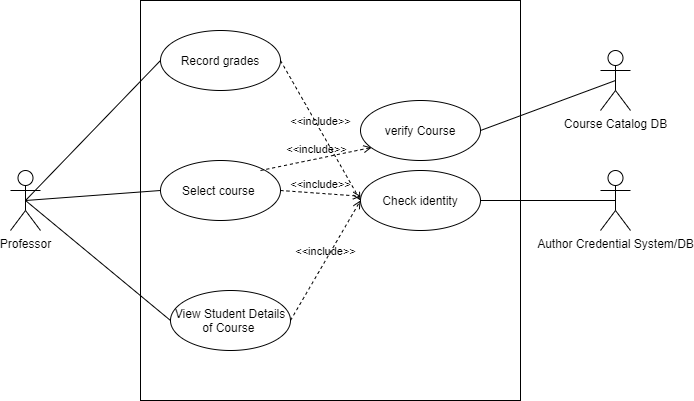

The diagram above was exported from draw.io. Its source (the exported page's mxGraphModel, read from the mxfile embedded in the PNG):
<mxGraphModel dx="1024" dy="592" grid="1" gridSize="10" guides="1" tooltips="1" connect="1" arrows="1" fold="1" page="1" pageScale="1" pageWidth="850" pageHeight="1100" math="0" shadow="0">
  <root>
    <mxCell id="0" />
    <mxCell id="1" parent="0" />
    <mxCell id="UG63WPdkX82kkG7cG447-1" value="" style="rounded=0;whiteSpace=wrap;html=1;" parent="1" vertex="1">
      <mxGeometry x="240" y="70" width="380" height="400" as="geometry" />
    </mxCell>
    <mxCell id="UG63WPdkX82kkG7cG447-2" value="Professor" style="shape=umlActor;verticalLabelPosition=bottom;labelBackgroundColor=#ffffff;verticalAlign=top;html=1;outlineConnect=0;" parent="1" vertex="1">
      <mxGeometry x="110" y="240" width="30" height="60" as="geometry" />
    </mxCell>
    <mxCell id="UG63WPdkX82kkG7cG447-5" value="Record grades" style="ellipse;whiteSpace=wrap;html=1;" parent="1" vertex="1">
      <mxGeometry x="260" y="100" width="120" height="60" as="geometry" />
    </mxCell>
    <mxCell id="UG63WPdkX82kkG7cG447-6" value="Select course&amp;nbsp;" style="ellipse;whiteSpace=wrap;html=1;" parent="1" vertex="1">
      <mxGeometry x="260" y="230" width="120" height="60" as="geometry" />
    </mxCell>
    <mxCell id="UG63WPdkX82kkG7cG447-7" value="View Student Details of Course&amp;nbsp;" style="ellipse;whiteSpace=wrap;html=1;" parent="1" vertex="1">
      <mxGeometry x="270" y="360" width="120" height="60" as="geometry" />
    </mxCell>
    <mxCell id="UG63WPdkX82kkG7cG447-9" value="Check identity" style="ellipse;whiteSpace=wrap;html=1;" parent="1" vertex="1">
      <mxGeometry x="460" y="240" width="120" height="60" as="geometry" />
    </mxCell>
    <mxCell id="UG63WPdkX82kkG7cG447-10" value="" style="endArrow=none;html=1;exitX=0.5;exitY=0.5;exitDx=0;exitDy=0;entryX=0;entryY=0.5;entryDx=0;entryDy=0;exitPerimeter=0;" parent="1" source="UG63WPdkX82kkG7cG447-2" target="UG63WPdkX82kkG7cG447-5" edge="1">
      <mxGeometry width="50" height="50" relative="1" as="geometry">
        <mxPoint x="400" y="280" as="sourcePoint" />
        <mxPoint x="450" y="230" as="targetPoint" />
      </mxGeometry>
    </mxCell>
    <mxCell id="UG63WPdkX82kkG7cG447-11" value="" style="endArrow=none;html=1;exitX=0.5;exitY=0.5;exitDx=0;exitDy=0;entryX=0;entryY=0.5;entryDx=0;entryDy=0;exitPerimeter=0;" parent="1" source="UG63WPdkX82kkG7cG447-2" target="UG63WPdkX82kkG7cG447-7" edge="1">
      <mxGeometry width="50" height="50" relative="1" as="geometry">
        <mxPoint x="390" y="140" as="sourcePoint" />
        <mxPoint x="470" y="280" as="targetPoint" />
      </mxGeometry>
    </mxCell>
    <mxCell id="UG63WPdkX82kkG7cG447-12" value="" style="endArrow=none;html=1;exitX=0.5;exitY=0.5;exitDx=0;exitDy=0;entryX=0;entryY=0.5;entryDx=0;entryDy=0;exitPerimeter=0;" parent="1" source="UG63WPdkX82kkG7cG447-2" target="UG63WPdkX82kkG7cG447-6" edge="1">
      <mxGeometry width="50" height="50" relative="1" as="geometry">
        <mxPoint x="400" y="150" as="sourcePoint" />
        <mxPoint x="480" y="290" as="targetPoint" />
      </mxGeometry>
    </mxCell>
    <mxCell id="UG63WPdkX82kkG7cG447-13" value="&amp;lt;&amp;lt;include&amp;gt;&amp;gt;" style="edgeStyle=none;html=1;endArrow=open;verticalAlign=bottom;dashed=1;labelBackgroundColor=none;exitX=1;exitY=0.5;exitDx=0;exitDy=0;entryX=0;entryY=0.5;entryDx=0;entryDy=0;" parent="1" source="UG63WPdkX82kkG7cG447-5" target="UG63WPdkX82kkG7cG447-9" edge="1">
      <mxGeometry width="160" relative="1" as="geometry">
        <mxPoint x="340" y="260" as="sourcePoint" />
        <mxPoint x="500" y="260" as="targetPoint" />
      </mxGeometry>
    </mxCell>
    <mxCell id="UG63WPdkX82kkG7cG447-14" value="&amp;lt;&amp;lt;include&amp;gt;&amp;gt;" style="edgeStyle=none;html=1;endArrow=open;verticalAlign=bottom;dashed=1;labelBackgroundColor=none;exitX=1;exitY=0.5;exitDx=0;exitDy=0;entryX=0;entryY=0.5;entryDx=0;entryDy=0;" parent="1" source="UG63WPdkX82kkG7cG447-7" target="UG63WPdkX82kkG7cG447-9" edge="1">
      <mxGeometry width="160" relative="1" as="geometry">
        <mxPoint x="390" y="140" as="sourcePoint" />
        <mxPoint x="470" y="280" as="targetPoint" />
      </mxGeometry>
    </mxCell>
    <mxCell id="UG63WPdkX82kkG7cG447-15" value="&amp;lt;&amp;lt;include&amp;gt;&amp;gt;" style="edgeStyle=none;html=1;endArrow=open;verticalAlign=bottom;dashed=1;labelBackgroundColor=none;exitX=1;exitY=0.5;exitDx=0;exitDy=0;" parent="1" source="UG63WPdkX82kkG7cG447-6" target="UG63WPdkX82kkG7cG447-9" edge="1">
      <mxGeometry width="160" relative="1" as="geometry">
        <mxPoint x="400" y="150" as="sourcePoint" />
        <mxPoint x="461" y="266" as="targetPoint" />
      </mxGeometry>
    </mxCell>
    <mxCell id="SygrO4IxYnG74UWYEk8R-1" value="Author Credential System/DB" style="shape=umlActor;verticalLabelPosition=bottom;labelBackgroundColor=#ffffff;verticalAlign=top;html=1;outlineConnect=0;" parent="1" vertex="1">
      <mxGeometry x="700" y="240" width="30" height="60" as="geometry" />
    </mxCell>
    <mxCell id="L6macvUXkmrsmMA8K1vx-1" value="" style="endArrow=none;html=1;exitX=1;exitY=0.5;exitDx=0;exitDy=0;entryX=0.5;entryY=0.5;entryDx=0;entryDy=0;entryPerimeter=0;" parent="1" source="UG63WPdkX82kkG7cG447-9" target="SygrO4IxYnG74UWYEk8R-1" edge="1">
      <mxGeometry width="50" height="50" relative="1" as="geometry">
        <mxPoint x="580" y="310" as="sourcePoint" />
        <mxPoint x="630" y="260" as="targetPoint" />
      </mxGeometry>
    </mxCell>
    <mxCell id="oP41rJ58tx7RpfjBAu4o-1" value="verify Course" style="ellipse;whiteSpace=wrap;html=1;" parent="1" vertex="1">
      <mxGeometry x="460" y="170" width="120" height="60" as="geometry" />
    </mxCell>
    <mxCell id="oP41rJ58tx7RpfjBAu4o-2" value="&amp;lt;&amp;lt;include&amp;gt;&amp;gt;" style="edgeStyle=none;html=1;endArrow=open;verticalAlign=bottom;dashed=1;labelBackgroundColor=none;entryX=0.093;entryY=0.783;entryDx=0;entryDy=0;entryPerimeter=0;" parent="1" target="oP41rJ58tx7RpfjBAu4o-1" edge="1">
      <mxGeometry width="160" relative="1" as="geometry">
        <mxPoint x="360" y="240" as="sourcePoint" />
        <mxPoint x="520" y="240" as="targetPoint" />
      </mxGeometry>
    </mxCell>
    <mxCell id="oP41rJ58tx7RpfjBAu4o-3" value="" style="endArrow=none;html=1;exitX=1;exitY=0.5;exitDx=0;exitDy=0;entryX=0.5;entryY=0.5;entryDx=0;entryDy=0;entryPerimeter=0;" parent="1" source="oP41rJ58tx7RpfjBAu4o-1" target="oP41rJ58tx7RpfjBAu4o-4" edge="1">
      <mxGeometry width="50" height="50" relative="1" as="geometry">
        <mxPoint x="630" y="200" as="sourcePoint" />
        <mxPoint x="680" y="150" as="targetPoint" />
      </mxGeometry>
    </mxCell>
    <mxCell id="oP41rJ58tx7RpfjBAu4o-4" value="Course Catalog DB" style="shape=umlActor;verticalLabelPosition=bottom;labelBackgroundColor=#ffffff;verticalAlign=top;html=1;outlineConnect=0;" parent="1" vertex="1">
      <mxGeometry x="700" y="120" width="30" height="60" as="geometry" />
    </mxCell>
  </root>
</mxGraphModel>